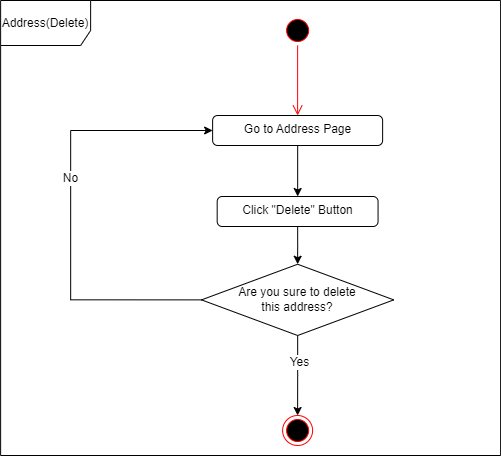

The diagram above was exported from draw.io. Its source (the exported page's mxGraphModel, read from the mxfile embedded in the PNG):
<mxGraphModel dx="1723" dy="783" grid="1" gridSize="10" guides="1" tooltips="1" connect="1" arrows="1" fold="1" page="1" pageScale="1" pageWidth="827" pageHeight="1169" math="0" shadow="0">
  <root>
    <mxCell id="0" />
    <mxCell id="1" parent="0" />
    <mxCell id="2" value="Address(Delete)" style="shape=umlFrame;whiteSpace=wrap;html=1;fillColor=#FFFFFF;width=90;height=45;" vertex="1" parent="1">
      <mxGeometry x="3353.12" y="714" width="500" height="455" as="geometry" />
    </mxCell>
    <mxCell id="3" value="" style="ellipse;html=1;shape=endState;fillColor=#000000;strokeColor=#ff0000;" vertex="1" parent="1">
      <mxGeometry x="3635.1099999999997" y="1129" width="30" height="30" as="geometry" />
    </mxCell>
    <mxCell id="4" value="" style="ellipse;html=1;shape=startState;fillColor=#000000;strokeColor=#ff0000;" vertex="1" parent="1">
      <mxGeometry x="3635.12" y="729" width="30" height="30" as="geometry" />
    </mxCell>
    <mxCell id="5" value="" style="edgeStyle=orthogonalEdgeStyle;html=1;verticalAlign=bottom;endArrow=open;endSize=8;strokeColor=#ff0000;rounded=0;entryX=0.5;entryY=0;entryDx=0;entryDy=0;" edge="1" source="4" target="9" parent="1">
      <mxGeometry relative="1" as="geometry">
        <mxPoint x="3594.12" y="829" as="targetPoint" />
        <Array as="points" />
      </mxGeometry>
    </mxCell>
    <mxCell id="6" style="edgeStyle=orthogonalEdgeStyle;rounded=0;orthogonalLoop=1;jettySize=auto;html=1;entryX=0.5;entryY=0;entryDx=0;entryDy=0;" edge="1" source="7" target="14" parent="1">
      <mxGeometry relative="1" as="geometry">
        <mxPoint x="3650.13" y="991.5" as="targetPoint" />
      </mxGeometry>
    </mxCell>
    <mxCell id="7" value="Click &quot;Delete&quot; Button" style="html=1;align=center;verticalAlign=top;rounded=1;absoluteArcSize=1;arcSize=10;dashed=0;fillColor=#FFFFFF;" vertex="1" parent="1">
      <mxGeometry x="3569.68" y="910" width="160.88" height="30" as="geometry" />
    </mxCell>
    <mxCell id="8" style="edgeStyle=orthogonalEdgeStyle;rounded=0;orthogonalLoop=1;jettySize=auto;html=1;" edge="1" source="9" target="7" parent="1">
      <mxGeometry relative="1" as="geometry" />
    </mxCell>
    <mxCell id="9" value="Go to Address Page" style="html=1;align=center;verticalAlign=top;rounded=1;absoluteArcSize=1;arcSize=10;dashed=0;fillColor=#FFFFFF;" vertex="1" parent="1">
      <mxGeometry x="3565.12" y="829" width="170" height="30" as="geometry" />
    </mxCell>
    <mxCell id="10" style="edgeStyle=orthogonalEdgeStyle;rounded=0;orthogonalLoop=1;jettySize=auto;html=1;entryX=0;entryY=0.5;entryDx=0;entryDy=0;fontSize=12;exitX=0;exitY=0.5;exitDx=0;exitDy=0;" edge="1" source="14" target="9" parent="1">
      <mxGeometry relative="1" as="geometry">
        <mxPoint x="3492.12" y="1209" as="targetPoint" />
        <Array as="points">
          <mxPoint x="3423.12" y="1013" />
          <mxPoint x="3423.12" y="844" />
        </Array>
      </mxGeometry>
    </mxCell>
    <mxCell id="11" value="No" style="edgeLabel;html=1;align=center;verticalAlign=middle;resizable=0;points=[];fontSize=12;" vertex="1" connectable="0" parent="10">
      <mxGeometry x="0.1466" y="1" relative="1" as="geometry">
        <mxPoint as="offset" />
      </mxGeometry>
    </mxCell>
    <mxCell id="12" style="edgeStyle=orthogonalEdgeStyle;rounded=0;orthogonalLoop=1;jettySize=auto;html=1;entryX=0.5;entryY=0;entryDx=0;entryDy=0;fontSize=12;" edge="1" source="14" target="3" parent="1">
      <mxGeometry relative="1" as="geometry" />
    </mxCell>
    <mxCell id="13" value="Yes" style="edgeLabel;html=1;align=center;verticalAlign=middle;resizable=0;points=[];fontSize=12;" vertex="1" connectable="0" parent="12">
      <mxGeometry x="-0.3378" y="1" relative="1" as="geometry">
        <mxPoint as="offset" />
      </mxGeometry>
    </mxCell>
    <mxCell id="14" value="Are you sure to delete this&amp;nbsp;address?" style="rhombus;whiteSpace=wrap;html=1;fillColor=#FFFFFF;" vertex="1" parent="1">
      <mxGeometry x="3554" y="977.75" width="192.25" height="71.25" as="geometry" />
    </mxCell>
  </root>
</mxGraphModel>